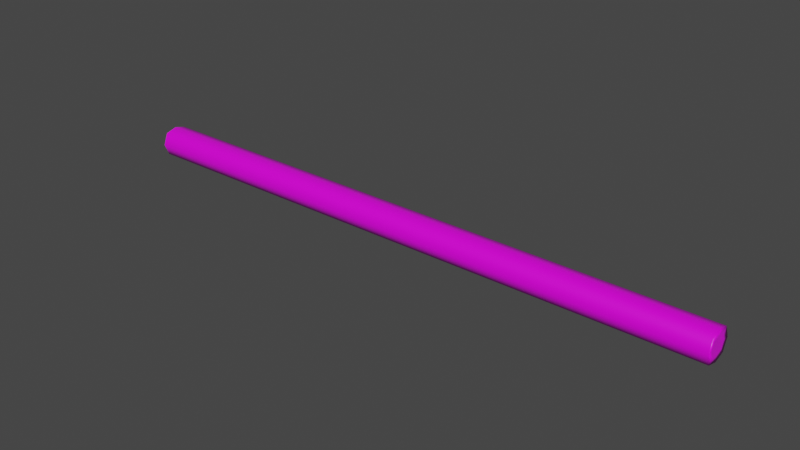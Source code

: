 # Source: cerbatana_maya_infanter_a.blend  (saved by Blender 2.82.7; exported with 4.5.12 LTS)
import bpy
from mathutils import Matrix  # noqa: F401  (used for matrix-valued properties, if any)

bpy.ops.wm.read_factory_settings(use_empty=True)
scene = bpy.context.scene
scene.name = 'Scene'

# ---- collections
col_collection = bpy.data.collections.new('Collection'); scene.collection.children.link(col_collection)

# ---- images (referenced by path relative to the original .blend; pixels are not part of the script)
import os
ASSET_DIR = os.environ.get("B2B_ASSET_DIR", "")  # directory of the original .blend (textures are referenced by path, not embedded)
HERE = os.path.dirname(os.path.abspath(__file__))  # packed textures are extracted next to this script under _unpacked/

def load_image(name, relpath, width, height, colorspace="sRGB"):
    """Load a texture the original file referenced (path relative to the .blend, or extracted next to this script)."""
    p = next((c for c in (os.path.join(HERE, relpath), os.path.join(ASSET_DIR, relpath)) if relpath and os.path.exists(c)), "")
    if p:
        img = bpy.data.images.load(p, check_existing=True)
        img.name = name
    else:  # same state as the original file: an image datablock whose file is absent (Cycles renders it pink)
        img = bpy.data.images.new(name, width, height)
        img.source = "FILE"
        img.filepath = "//" + (relpath or name)
    img.colorspace_settings.name = colorspace
    return img
img_weapons_maya_png = load_image('weapons_maya.png', 'weapons_maya.png', 1024, 1024, 'sRGB')

# ---- materials (node trees are filled in below, after node groups)
mat_material_039 = bpy.data.materials.new('Material.039')
mat_material_039.alpha_threshold = 0.0
mat_material_039.use_transparent_shadow = False
mat_material_039.line_color = (0.0, 0.0, 0.0, 1.0)

# ---- material node trees
mat_material_039.use_nodes = True; mat_material_039.node_tree.nodes.clear()
_N = mat_material_039.node_tree.nodes; _L = mat_material_039.node_tree.links
n0 = _N.new('ShaderNodeOutputMaterial'); n0.name = 'Material Output'; n0.location = (300, 300)
n1 = _N.new('ShaderNodeBsdfPrincipled'); n1.name = 'Principled BSDF'; n1.location = (10, 300)
n1.distribution = 'GGX'
n1.subsurface_method = 'BURLEY'
n1.inputs[2].default_value = 0.4
n1.inputs[3].default_value = 1.45
n1.inputs[27].default_value = (0.0, 0.0, 0.0, 1.0)
n1.inputs[28].default_value = 1.0
n2 = _N.new('ShaderNodeTexImage'); n2.name = 'Imagen'; n2.location = (-280, 280)
n2.image = img_weapons_maya_png
_L.new(n1.outputs[0], n0.inputs[0])
_L.new(n2.outputs[0], n1.inputs[0])
n0.is_active_output = True

# ---- world
world_world = bpy.data.worlds.new('World'); scene.world = world_world
world_world.use_nodes = True; world_world.node_tree.nodes.clear()
_N = world_world.node_tree.nodes; _L = world_world.node_tree.links
n0 = _N.new('ShaderNodeOutputWorld'); n0.name = 'World Output'; n0.location = (300, 300)
n1 = _N.new('ShaderNodeBackground'); n1.name = 'Background'; n1.location = (10, 300)
n1.inputs[0].default_value = (0.05088, 0.05088, 0.05088, 1.0)
_L.new(n1.outputs[0], n0.inputs[0])
n0.is_active_output = True
world_world.color = (0.05088, 0.05088, 0.05088)
world_world.use_sun_shadow = False
world_world.sun_shadow_jitter_overblur = 0.0

# ---- meshes
me_cubo_044 = bpy.data.meshes.new('Cubo.044')
me_cubo_044.from_pydata([(-0.5811, -0.6325, -0.5978), (-0.5826, -0.6319, 1.402), (-0.5811, 0.6325, -0.5978), (-0.5826, 0.6319, 1.402), (0.591, -0.6319, -0.5978), (0.5895, -0.6325, 1.402), (0.591, 0.6319, -0.5978), (0.5895, 0.6325, 1.402), (-0.7519, -9.095e-13, -0.5978), (-0.7568, -9.095e-13, 1.402), (0.7652, -9.095e-13, -0.5978), (0.7602, -9.095e-13, 1.402), (0.004187, 0.8692, -0.5978), (0.004187, 0.8692, 1.402), (0.004187, -0.8692, -0.5978), (0.004187, -0.8692, 1.402), (-1.266, -9.095e-13, -0.5978), (-0.9958, -1.0, -0.5978), (-1.271, -9.095e-13, 1.402), (-0.9958, 1.0, 1.402), (0.004187, 1.404, -0.5978), (-0.9958, 1.0, -0.5978), (0.004187, 1.404, 1.402), (1.004, 1.0, 1.402), (1.28, -9.095e-13, -0.5978), (1.004, 1.0, -0.5978), (1.274, -9.095e-13, 1.402), (1.004, -1.0, 1.402), (0.004187, -1.404, -0.5978), (1.004, -1.0, -0.5978), (0.004187, -1.404, 1.402), (-0.9958, -1.0, 1.402)], [], [(16, 18, 19, 21), (20, 22, 23, 25), (24, 26, 27, 29), (28, 30, 31, 17), (15, 5, 11, 7, 13, 3, 9, 1), (25, 23, 26, 24), (17, 31, 18, 16), (10, 4, 14, 0, 8, 2, 12, 6), (29, 27, 30, 28), (21, 19, 22, 20), (8, 0, 17, 16), (9, 3, 19, 18), (12, 2, 21, 20), (13, 7, 23, 22), (10, 6, 25, 24), (11, 5, 27, 26), (14, 4, 29, 28), (15, 1, 31, 30), (2, 8, 16, 21), (1, 9, 18, 31), (4, 10, 24, 29), (7, 11, 26, 23), (6, 12, 20, 25), (3, 13, 22, 19), (0, 14, 28, 17), (5, 15, 30, 27)])
me_cubo_044.polygons.foreach_set('use_smooth', [True] * 26)
_uv = me_cubo_044.uv_layers.new(name='MapaUV')
_uv.uv.foreach_set('vector', [0.2832, 0.9334, 0.3088, 0.9329, 0.3089, 0.9418, 0.2833, 0.9422, 0.2834, 0.9511, 0.309, 0.9507, 0.3091, 0.9595, 0.2835, 0.96, 0.2836, 0.9688, 0.3092, 0.9684, 0.3093, 0.9773, 0.2837, 0.9777, 0.2838, 0.9866, 0.3094, 0.9862, 0.3095, 0.995, 0.2839, 0.9954, 0.4162, 0.2855, 0.3989, 0.2784, 0.3957, 0.2463, 0.3989, 0.2143, 0.4162, 0.2072, 0.4336, 0.2143, 0.4368, 0.2463, 0.4336, 0.2784, 0.2835, 0.96, 0.3091, 0.9595, 0.3092, 0.9684, 0.2836, 0.9688, 0.2831, 0.9245, 0.3087, 0.9241, 0.3088, 0.9329, 0.2832, 0.9334, 0.4376, 0.2467, 0.4344, 0.2796, 0.4173, 0.2868, 0.4002, 0.2796, 0.3971, 0.2467, 0.4002, 0.2138, 0.4173, 0.2066, 0.4344, 0.2139, 0.2837, 0.9777, 0.3093, 0.9773, 0.3094, 0.9862, 0.2838, 0.9866, 0.2833, 0.9422, 0.3089, 0.9418, 0.309, 0.9507, 0.2834, 0.9511, 0.03497, 0.5349, 0.0377, 0.5676, 0.02534, 0.592, 0.02534, 0.5349, 0.07052, 0.5349, 0.06774, 0.5022, 0.08009, 0.4778, 0.08009, 0.5349, 0.05269, 0.495, 0.0377, 0.5022, 0.02534, 0.4778, 0.0527, 0.4778, 0.05273, 0.495, 0.03774, 0.5022, 0.02538, 0.4778, 0.05274, 0.4778, 0.07048, 0.5349, 0.0677, 0.5022, 0.08005, 0.4778, 0.08005, 0.5349, 0.03501, 0.5349, 0.03774, 0.5676, 0.02538, 0.592, 0.02538, 0.5349, 0.05269, 0.5748, 0.0677, 0.5676, 0.08005, 0.592, 0.0527, 0.592, 0.05273, 0.5748, 0.06774, 0.5676, 0.08009, 0.592, 0.05274, 0.592, 0.0377, 0.5022, 0.03497, 0.5349, 0.02534, 0.5349, 0.02534, 0.4778, 0.06774, 0.5676, 0.07052, 0.5349, 0.08009, 0.5349, 0.08009, 0.592, 0.0677, 0.5676, 0.07048, 0.5349, 0.08005, 0.5349, 0.08005, 0.592, 0.03774, 0.5022, 0.03501, 0.5349, 0.02538, 0.5349, 0.02538, 0.4778, 0.0677, 0.5022, 0.05269, 0.495, 0.0527, 0.4778, 0.08005, 0.4778, 0.06774, 0.5022, 0.05273, 0.495, 0.05274, 0.4778, 0.08009, 0.4778, 0.0377, 0.5676, 0.05269, 0.5748, 0.0527, 0.592, 0.02534, 0.592, 0.03774, 0.5676, 0.05273, 0.5748, 0.05274, 0.592, 0.02538, 0.592])
me_cubo_044.materials.append(mat_material_039)
me_cubo_044.use_remesh_fix_poles = True
me_cubo_044.use_remesh_preserve_attributes = False
me_cubo_044.use_mirror_vertex_groups = False
me_cubo_044.update()

# ---- objects
ob_zarab_maya = bpy.data.objects.new('zarab_maya', me_cubo_044)

# ---- transforms, parenting, visibility, modifiers, constraints
ob_zarab_maya.location = (0.0, 0.0, 0.0)
ob_zarab_maya.rotation_euler = (-0.0, -1.571, -0.0)
ob_zarab_maya.scale = (0.05793, 0.05793, 1.52)
ob_zarab_maya.lineart.crease_threshold = 0.0

# ---- collection membership
col_collection.objects.link(ob_zarab_maya)

# ---- scene / render settings (as saved in the file)
scene.frame_start = 1; scene.frame_end = 250; scene.frame_set(1)
scene.render.engine = 'BLENDER_EEVEE_NEXT'
scene.cycles.samples = 128
scene.cycles.sampling_pattern = 'TABULATED_SOBOL'
scene.cycles.use_adaptive_sampling = False
scene.cycles.use_light_tree = False
scene.view_settings.view_transform = 'Filmic'
bpy.context.view_layer.update()

# ---- added for rendering (the .blend has no active camera and no usable light): camera, sun
cam_auto = bpy.data.cameras.new('AutoCamera')
cam_auto.lens = 50.0
cam_auto.sensor_width = 36.0
cam_auto.clip_end = 1000.0
ob_auto_camera = bpy.data.objects.new('AutoCamera', cam_auto)
scene.collection.objects.link(ob_auto_camera)
ob_auto_camera.location = (2.20818, -3.38328, 2.25552)
ob_auto_camera.rotation_euler = (1.09748, -7.21219e-08, 0.694738)
scene.camera = ob_auto_camera
light_auto_sun = bpy.data.lights.new('AutoSun', 'SUN')
light_auto_sun.energy = 3.0
light_auto_sun.angle = 0.0523599
ob_auto_sun = bpy.data.objects.new('AutoSun', light_auto_sun)
scene.collection.objects.link(ob_auto_sun)
ob_auto_sun.rotation_euler = (0.872665, 0.174533, 0.523599)
bpy.context.view_layer.update()
